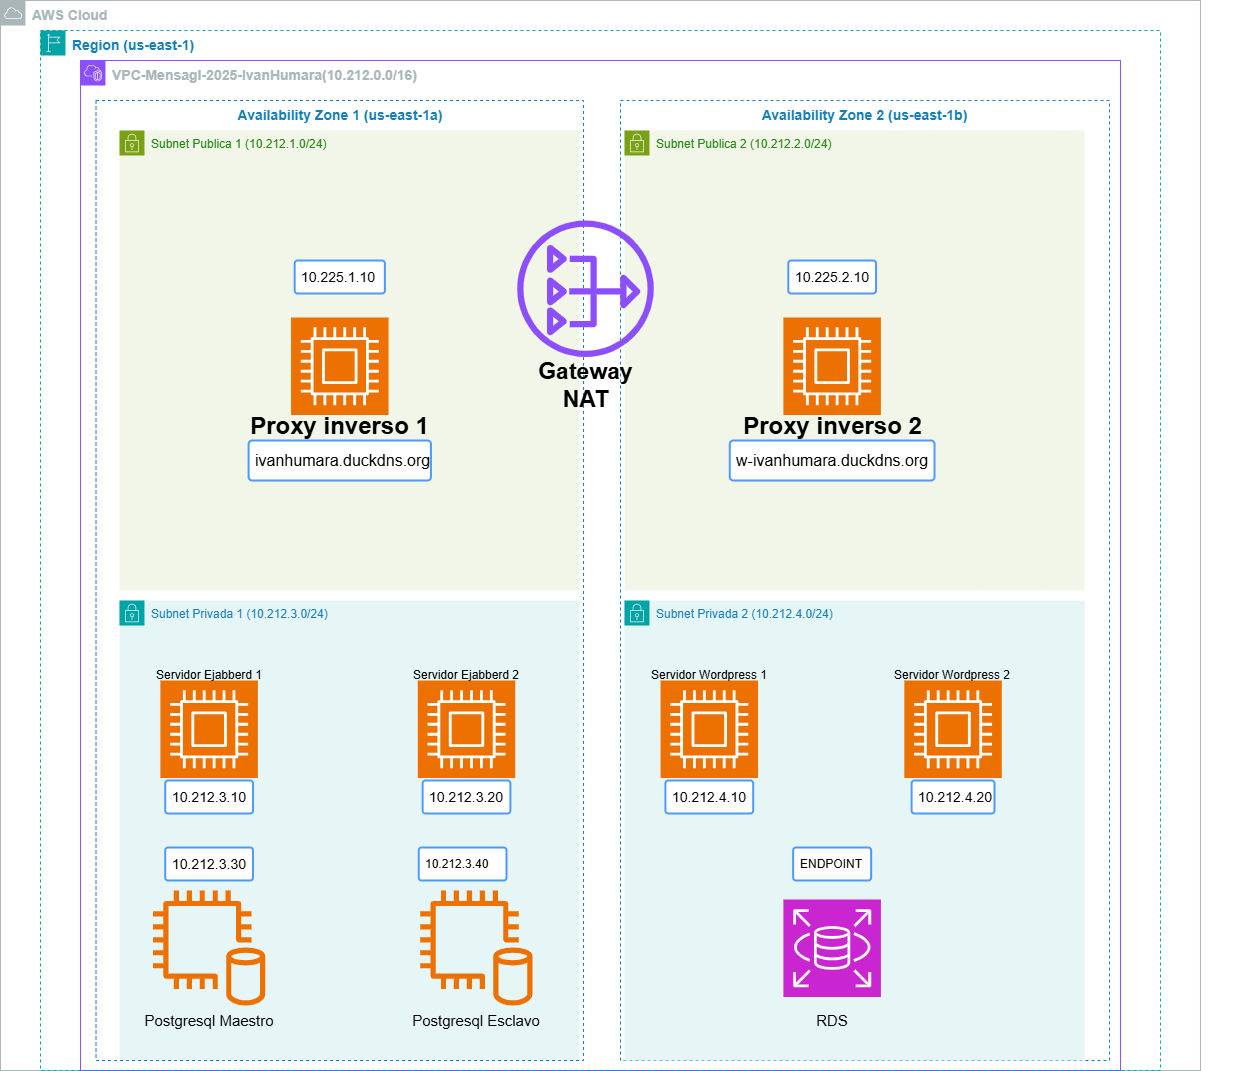

The diagram above was exported from draw.io. Its source (the exported page's mxGraphModel, read from the mxfile embedded in the PNG):
<mxGraphModel dx="2736" dy="2273" grid="1" gridSize="10" guides="1" tooltips="1" connect="1" arrows="1" fold="1" page="1" pageScale="1" pageWidth="827" pageHeight="1169" math="0" shadow="0">
  <root>
    <mxCell id="0" />
    <mxCell id="1" parent="0" />
    <mxCell id="seWLT6vwPhoKpo_-vxVF-6" value="" style="group" parent="1" vertex="1" connectable="0">
      <mxGeometry x="-470" y="-1140" width="1170" height="1070" as="geometry" />
    </mxCell>
    <mxCell id="seWLT6vwPhoKpo_-vxVF-8" value="" style="group" parent="seWLT6vwPhoKpo_-vxVF-6" vertex="1" connectable="0">
      <mxGeometry x="-77.02499999999999" width="1170" height="1070" as="geometry" />
    </mxCell>
    <mxCell id="seWLT6vwPhoKpo_-vxVF-7" value="" style="group;movable=0;resizable=0;rotatable=0;deletable=0;editable=0;locked=1;connectable=0;" parent="seWLT6vwPhoKpo_-vxVF-8" vertex="1" connectable="0">
      <mxGeometry width="1200" height="1070" as="geometry" />
    </mxCell>
    <mxCell id="seWLT6vwPhoKpo_-vxVF-2" value="" style="group" parent="seWLT6vwPhoKpo_-vxVF-7" vertex="1" connectable="0">
      <mxGeometry width="1200" height="1070" as="geometry" />
    </mxCell>
    <mxCell id="7FCHtqIl2WXOdxlE5oJK-1" value="&lt;font style=&quot;font-size: 14px;&quot;&gt;&lt;b&gt;AWS Cloud&lt;/b&gt;&lt;/font&gt;" style="sketch=0;outlineConnect=0;gradientColor=none;html=1;whiteSpace=wrap;fontSize=12;fontStyle=0;shape=mxgraph.aws4.group;grIcon=mxgraph.aws4.group_aws_cloud;strokeColor=#AAB7B8;fillColor=none;verticalAlign=top;align=left;spacingLeft=30;fontColor=#AAB7B8;dashed=0;container=0;" parent="seWLT6vwPhoKpo_-vxVF-2" vertex="1">
      <mxGeometry width="1200" height="1070" as="geometry">
        <mxRectangle x="40" y="40" width="140" height="30" as="alternateBounds" />
      </mxGeometry>
    </mxCell>
    <mxCell id="7FCHtqIl2WXOdxlE5oJK-5" value="&lt;font style=&quot;font-size: 14px;&quot;&gt;&lt;b&gt;VPC-Mensagl-2025-IvanHumara(10.212.0.0/16)&lt;/b&gt;&lt;/font&gt;" style="points=[[0,0],[0.25,0],[0.5,0],[0.75,0],[1,0],[1,0.25],[1,0.5],[1,0.75],[1,1],[0.75,1],[0.5,1],[0.25,1],[0,1],[0,0.75],[0,0.5],[0,0.25]];outlineConnect=0;gradientColor=none;html=1;whiteSpace=wrap;fontSize=12;fontStyle=0;container=0;pointerEvents=0;collapsible=0;recursiveResize=0;shape=mxgraph.aws4.group;grIcon=mxgraph.aws4.group_vpc2;strokeColor=#8C4FFF;fillColor=none;verticalAlign=top;align=left;spacingLeft=30;fontColor=#AAB7B8;dashed=0;" parent="seWLT6vwPhoKpo_-vxVF-2" vertex="1">
      <mxGeometry x="80" y="60" width="1040" height="1010" as="geometry" />
    </mxCell>
    <mxCell id="7FCHtqIl2WXOdxlE5oJK-3" value="&lt;font style=&quot;font-size: 14px;&quot;&gt;&lt;b&gt;Region (us-east-1)&lt;/b&gt;&lt;/font&gt;" style="points=[[0,0],[0.25,0],[0.5,0],[0.75,0],[1,0],[1,0.25],[1,0.5],[1,0.75],[1,1],[0.75,1],[0.5,1],[0.25,1],[0,1],[0,0.75],[0,0.5],[0,0.25]];outlineConnect=0;gradientColor=none;html=1;whiteSpace=wrap;fontSize=12;fontStyle=0;container=0;pointerEvents=0;collapsible=0;recursiveResize=0;shape=mxgraph.aws4.group;grIcon=mxgraph.aws4.group_region;strokeColor=#00A4A6;fillColor=none;verticalAlign=top;align=left;spacingLeft=30;fontColor=#147EBA;dashed=1;" parent="seWLT6vwPhoKpo_-vxVF-2" vertex="1">
      <mxGeometry x="40" y="30" width="1120" height="1040" as="geometry" />
    </mxCell>
    <mxCell id="7FCHtqIl2WXOdxlE5oJK-79" value="ivanhumara.duckdns.org" style="rounded=1;arcSize=9;align=left;spacingLeft=5;strokeColor=#4C9AFF;html=1;strokeWidth=2;fontSize=16;whiteSpace=wrap;" parent="seWLT6vwPhoKpo_-vxVF-2" vertex="1">
      <mxGeometry x="279" y="480" width="187.5" height="40" as="geometry" />
    </mxCell>
    <mxCell id="7FCHtqIl2WXOdxlE5oJK-7" value="&lt;font style=&quot;font-size: 14px;&quot;&gt;&lt;b&gt;Availability Zone 2 (us-east-1b)&lt;/b&gt;&lt;/font&gt;" style="fillColor=none;strokeColor=#147EBA;dashed=1;verticalAlign=top;fontStyle=0;fontColor=#147EBA;whiteSpace=wrap;html=1;" parent="seWLT6vwPhoKpo_-vxVF-2" vertex="1">
      <mxGeometry x="620" y="100" width="489" height="960" as="geometry" />
    </mxCell>
    <mxCell id="7FCHtqIl2WXOdxlE5oJK-8" value="Subnet Publica 1 (10.212.1.0/24)&amp;nbsp;" style="points=[[0,0],[0.25,0],[0.5,0],[0.75,0],[1,0],[1,0.25],[1,0.5],[1,0.75],[1,1],[0.75,1],[0.5,1],[0.25,1],[0,1],[0,0.75],[0,0.5],[0,0.25]];outlineConnect=0;gradientColor=none;html=1;whiteSpace=wrap;fontSize=12;fontStyle=0;container=0;pointerEvents=0;collapsible=0;recursiveResize=0;shape=mxgraph.aws4.group;grIcon=mxgraph.aws4.group_security_group;grStroke=0;strokeColor=#7AA116;fillColor=#F2F6E8;verticalAlign=top;align=left;spacingLeft=30;fontColor=#248814;dashed=0;" parent="seWLT6vwPhoKpo_-vxVF-7" vertex="1">
      <mxGeometry x="119" y="130" width="460" height="460" as="geometry" />
    </mxCell>
    <mxCell id="7FCHtqIl2WXOdxlE5oJK-10" value="Subnet Privada 1 (10.212.3.0/24)" style="points=[[0,0],[0.25,0],[0.5,0],[0.75,0],[1,0],[1,0.25],[1,0.5],[1,0.75],[1,1],[0.75,1],[0.5,1],[0.25,1],[0,1],[0,0.75],[0,0.5],[0,0.25]];outlineConnect=0;gradientColor=none;html=1;whiteSpace=wrap;fontSize=12;fontStyle=0;container=0;pointerEvents=0;collapsible=0;recursiveResize=0;shape=mxgraph.aws4.group;grIcon=mxgraph.aws4.group_security_group;grStroke=0;strokeColor=#00A4A6;fillColor=#E6F6F7;verticalAlign=top;align=left;spacingLeft=30;fontColor=#147EBA;dashed=0;" parent="seWLT6vwPhoKpo_-vxVF-7" vertex="1">
      <mxGeometry x="119" y="600" width="460" height="460" as="geometry" />
    </mxCell>
    <mxCell id="7FCHtqIl2WXOdxlE5oJK-9" value="Subnet Publica 2 (10.212.2.0/24)" style="points=[[0,0],[0.25,0],[0.5,0],[0.75,0],[1,0],[1,0.25],[1,0.5],[1,0.75],[1,1],[0.75,1],[0.5,1],[0.25,1],[0,1],[0,0.75],[0,0.5],[0,0.25]];outlineConnect=0;gradientColor=none;html=1;whiteSpace=wrap;fontSize=12;fontStyle=0;container=0;pointerEvents=0;collapsible=0;recursiveResize=0;shape=mxgraph.aws4.group;grIcon=mxgraph.aws4.group_security_group;grStroke=0;strokeColor=#7AA116;fillColor=#F2F6E8;verticalAlign=top;align=left;spacingLeft=30;fontColor=#248814;dashed=0;" parent="seWLT6vwPhoKpo_-vxVF-7" vertex="1">
      <mxGeometry x="624" y="130" width="460" height="460" as="geometry" />
    </mxCell>
    <mxCell id="7FCHtqIl2WXOdxlE5oJK-12" value="Subnet Privada 2 (10.212.4.0/24)" style="points=[[0,0],[0.25,0],[0.5,0],[0.75,0],[1,0],[1,0.25],[1,0.5],[1,0.75],[1,1],[0.75,1],[0.5,1],[0.25,1],[0,1],[0,0.75],[0,0.5],[0,0.25]];outlineConnect=0;gradientColor=none;html=1;whiteSpace=wrap;fontSize=12;fontStyle=0;container=0;pointerEvents=0;collapsible=0;recursiveResize=0;shape=mxgraph.aws4.group;grIcon=mxgraph.aws4.group_security_group;grStroke=0;strokeColor=#00A4A6;fillColor=#E6F6F7;verticalAlign=top;align=left;spacingLeft=30;fontColor=#147EBA;dashed=0;" parent="seWLT6vwPhoKpo_-vxVF-7" vertex="1">
      <mxGeometry x="624" y="600" width="460" height="460" as="geometry" />
    </mxCell>
    <mxCell id="7FCHtqIl2WXOdxlE5oJK-6" value="&lt;font style=&quot;font-size: 14px;&quot;&gt;&lt;b&gt;Availability Zone 1 (us-east-1a)&lt;/b&gt;&lt;/font&gt;" style="fillColor=none;strokeColor=#147EBA;dashed=1;verticalAlign=top;fontStyle=0;fontColor=#147EBA;whiteSpace=wrap;html=1;" parent="seWLT6vwPhoKpo_-vxVF-8" vertex="1">
      <mxGeometry x="95.55" y="100" width="487.5" height="960" as="geometry" />
    </mxCell>
    <mxCell id="7FCHtqIl2WXOdxlE5oJK-61" value="" style="sketch=0;points=[[0,0,0],[0.25,0,0],[0.5,0,0],[0.75,0,0],[1,0,0],[0,1,0],[0.25,1,0],[0.5,1,0],[0.75,1,0],[1,1,0],[0,0.25,0],[0,0.5,0],[0,0.75,0],[1,0.25,0],[1,0.5,0],[1,0.75,0]];outlineConnect=0;fontColor=#232F3E;fillColor=#ED7100;strokeColor=#ffffff;dashed=0;verticalLabelPosition=bottom;verticalAlign=top;align=center;html=1;fontSize=12;fontStyle=0;aspect=fixed;shape=mxgraph.aws4.resourceIcon;resIcon=mxgraph.aws4.compute;" parent="seWLT6vwPhoKpo_-vxVF-8" vertex="1">
      <mxGeometry x="290.55" y="317" width="97.5" height="97.5" as="geometry" />
    </mxCell>
    <mxCell id="7FCHtqIl2WXOdxlE5oJK-60" value="" style="sketch=0;points=[[0,0,0],[0.25,0,0],[0.5,0,0],[0.75,0,0],[1,0,0],[0,1,0],[0.25,1,0],[0.5,1,0],[0.75,1,0],[1,1,0],[0,0.25,0],[0,0.5,0],[0,0.75,0],[1,0.25,0],[1,0.5,0],[1,0.75,0]];outlineConnect=0;fontColor=#232F3E;fillColor=#ED7100;strokeColor=#ffffff;dashed=0;verticalLabelPosition=bottom;verticalAlign=top;align=center;html=1;fontSize=12;fontStyle=0;aspect=fixed;shape=mxgraph.aws4.resourceIcon;resIcon=mxgraph.aws4.compute;" parent="seWLT6vwPhoKpo_-vxVF-8" vertex="1">
      <mxGeometry x="782.925" y="317" width="97.5" height="97.5" as="geometry" />
    </mxCell>
    <mxCell id="7FCHtqIl2WXOdxlE5oJK-81" value="w-ivanhumara.duckdns.org" style="rounded=1;arcSize=9;align=left;spacingLeft=5;strokeColor=#4C9AFF;html=1;strokeWidth=2;fontSize=16;" parent="seWLT6vwPhoKpo_-vxVF-8" vertex="1">
      <mxGeometry x="729.3" y="440" width="204.75" height="40" as="geometry" />
    </mxCell>
    <mxCell id="seWLT6vwPhoKpo_-vxVF-9" value="ivanhumara.duckdns.org" style="rounded=1;arcSize=9;align=left;spacingLeft=5;strokeColor=#4C9AFF;html=1;strokeWidth=2;fontSize=16;" parent="seWLT6vwPhoKpo_-vxVF-8" vertex="1">
      <mxGeometry x="248.1375" y="440" width="182.325" height="40" as="geometry" />
    </mxCell>
    <mxCell id="7FCHtqIl2WXOdxlE5oJK-16" value="" style="sketch=0;outlineConnect=0;fontColor=#232F3E;gradientColor=none;fillColor=#8C4FFF;strokeColor=none;dashed=0;verticalLabelPosition=bottom;verticalAlign=top;align=center;html=1;fontSize=12;fontStyle=0;aspect=fixed;pointerEvents=1;shape=mxgraph.aws4.nat_gateway;movable=1;resizable=1;rotatable=1;deletable=1;editable=1;locked=0;connectable=1;" parent="seWLT6vwPhoKpo_-vxVF-8" vertex="1">
      <mxGeometry x="516.75" y="220" width="136.5" height="136.5" as="geometry" />
    </mxCell>
    <mxCell id="7FCHtqIl2WXOdxlE5oJK-37" value="Gateway NAT" style="text;html=1;align=center;verticalAlign=middle;whiteSpace=wrap;rounded=0;fontStyle=1;fontSize=23;" parent="seWLT6vwPhoKpo_-vxVF-8" vertex="1">
      <mxGeometry x="555.75" y="370" width="58.5" height="30" as="geometry" />
    </mxCell>
    <mxCell id="7FCHtqIl2WXOdxlE5oJK-31" value="Proxy inverso 2" style="text;strokeColor=none;fillColor=none;html=1;fontSize=24;fontStyle=1;verticalAlign=middle;align=center;" parent="seWLT6vwPhoKpo_-vxVF-8" vertex="1">
      <mxGeometry x="782.925" y="406" width="97.5" height="40" as="geometry" />
    </mxCell>
    <mxCell id="7FCHtqIl2WXOdxlE5oJK-30" value="Proxy inverso 1" style="text;strokeColor=none;fillColor=none;html=1;fontSize=24;fontStyle=1;verticalAlign=middle;align=center;" parent="seWLT6vwPhoKpo_-vxVF-8" vertex="1">
      <mxGeometry x="290.55" y="406" width="97.5" height="40" as="geometry" />
    </mxCell>
    <mxCell id="7FCHtqIl2WXOdxlE5oJK-70" value="&lt;font style=&quot;font-size: 14px;&quot;&gt;10.225.2.10&lt;/font&gt;" style="rounded=1;arcSize=9;align=left;spacingLeft=5;strokeColor=#4C9AFF;html=1;strokeWidth=2;fontSize=12" parent="seWLT6vwPhoKpo_-vxVF-8" vertex="1">
      <mxGeometry x="787.8" y="260" width="87.75" height="33" as="geometry" />
    </mxCell>
    <mxCell id="7FCHtqIl2WXOdxlE5oJK-69" value="&lt;font style=&quot;font-size: 14px;&quot;&gt;10.225.1.10&lt;/font&gt;" style="rounded=1;arcSize=9;align=left;spacingLeft=5;strokeColor=#4C9AFF;html=1;strokeWidth=2;fontSize=12" parent="seWLT6vwPhoKpo_-vxVF-8" vertex="1">
      <mxGeometry x="294.20625" y="260" width="90.1875" height="33" as="geometry" />
    </mxCell>
    <mxCell id="seWLT6vwPhoKpo_-vxVF-15" value="" style="group" parent="seWLT6vwPhoKpo_-vxVF-8" vertex="1" connectable="0">
      <mxGeometry x="135.525" y="660" width="890.175" height="153" as="geometry" />
    </mxCell>
    <mxCell id="7FCHtqIl2WXOdxlE5oJK-62" value="" style="sketch=0;points=[[0,0,0],[0.25,0,0],[0.5,0,0],[0.75,0,0],[1,0,0],[0,1,0],[0.25,1,0],[0.5,1,0],[0.75,1,0],[1,1,0],[0,0.25,0],[0,0.5,0],[0,0.75,0],[1,0.25,0],[1,0.5,0],[1,0.75,0]];outlineConnect=0;fontColor=#232F3E;fillColor=#ED7100;strokeColor=#ffffff;dashed=0;verticalLabelPosition=bottom;verticalAlign=top;align=center;html=1;fontSize=12;fontStyle=0;aspect=fixed;shape=mxgraph.aws4.resourceIcon;resIcon=mxgraph.aws4.compute;" parent="seWLT6vwPhoKpo_-vxVF-15" vertex="1">
      <mxGeometry x="24.375" y="20" width="97.5" height="97.5" as="geometry" />
    </mxCell>
    <mxCell id="7FCHtqIl2WXOdxlE5oJK-19" value="" style="sketch=0;points=[[0,0,0],[0.25,0,0],[0.5,0,0],[0.75,0,0],[1,0,0],[0,1,0],[0.25,1,0],[0.5,1,0],[0.75,1,0],[1,1,0],[0,0.25,0],[0,0.5,0],[0,0.75,0],[1,0.25,0],[1,0.5,0],[1,0.75,0]];outlineConnect=0;fontColor=#232F3E;fillColor=#ED7100;strokeColor=#ffffff;dashed=0;verticalLabelPosition=bottom;verticalAlign=top;align=center;html=1;fontSize=12;fontStyle=0;aspect=fixed;shape=mxgraph.aws4.resourceIcon;resIcon=mxgraph.aws4.compute;" parent="seWLT6vwPhoKpo_-vxVF-15" vertex="1">
      <mxGeometry x="281.775" y="20" width="97.5" height="97.5" as="geometry" />
    </mxCell>
    <mxCell id="7FCHtqIl2WXOdxlE5oJK-71" value="&lt;font style=&quot;font-size: 14px;&quot;&gt;10.212.3.1&lt;/font&gt;&lt;span style=&quot;font-size: 14px; background-color: transparent; color: light-dark(rgb(0, 0, 0), rgb(255, 255, 255));&quot;&gt;0&lt;/span&gt;" style="rounded=1;arcSize=9;align=left;spacingLeft=5;strokeColor=#4C9AFF;html=1;strokeWidth=2;fontSize=12" parent="seWLT6vwPhoKpo_-vxVF-15" vertex="1">
      <mxGeometry x="29.25" y="120" width="87.75" height="33" as="geometry" />
    </mxCell>
    <mxCell id="7FCHtqIl2WXOdxlE5oJK-72" value="&lt;font style=&quot;font-size: 14px;&quot;&gt;10.212.3.20&lt;/font&gt;" style="rounded=1;arcSize=9;align=left;spacingLeft=5;strokeColor=#4C9AFF;html=1;strokeWidth=2;fontSize=12" parent="seWLT6vwPhoKpo_-vxVF-15" vertex="1">
      <mxGeometry x="286.65" y="120" width="87.75" height="33" as="geometry" />
    </mxCell>
    <mxCell id="7FCHtqIl2WXOdxlE5oJK-39" value="Servidor Ejabberd 1" style="text;html=1;align=center;verticalAlign=middle;whiteSpace=wrap;rounded=0;" parent="seWLT6vwPhoKpo_-vxVF-15" vertex="1">
      <mxGeometry width="146.25" height="30" as="geometry" />
    </mxCell>
    <mxCell id="7FCHtqIl2WXOdxlE5oJK-40" value="Servidor Ejabberd 2" style="text;html=1;align=center;verticalAlign=middle;whiteSpace=wrap;rounded=0;" parent="seWLT6vwPhoKpo_-vxVF-15" vertex="1">
      <mxGeometry x="257.4" width="146.25" height="30" as="geometry" />
    </mxCell>
    <mxCell id="7FCHtqIl2WXOdxlE5oJK-58" value="" style="sketch=0;points=[[0,0,0],[0.25,0,0],[0.5,0,0],[0.75,0,0],[1,0,0],[0,1,0],[0.25,1,0],[0.5,1,0],[0.75,1,0],[1,1,0],[0,0.25,0],[0,0.5,0],[0,0.75,0],[1,0.25,0],[1,0.5,0],[1,0.75,0]];outlineConnect=0;fontColor=#232F3E;fillColor=#ED7100;strokeColor=#ffffff;dashed=0;verticalLabelPosition=bottom;verticalAlign=top;align=center;html=1;fontSize=12;fontStyle=0;aspect=fixed;shape=mxgraph.aws4.resourceIcon;resIcon=mxgraph.aws4.compute;" parent="seWLT6vwPhoKpo_-vxVF-15" vertex="1">
      <mxGeometry x="524.55" y="20" width="97.5" height="97.5" as="geometry" />
    </mxCell>
    <mxCell id="7FCHtqIl2WXOdxlE5oJK-57" value="" style="sketch=0;points=[[0,0,0],[0.25,0,0],[0.5,0,0],[0.75,0,0],[1,0,0],[0,1,0],[0.25,1,0],[0.5,1,0],[0.75,1,0],[1,1,0],[0,0.25,0],[0,0.5,0],[0,0.75,0],[1,0.25,0],[1,0.5,0],[1,0.75,0]];outlineConnect=0;fontColor=#232F3E;fillColor=#ED7100;strokeColor=#ffffff;dashed=0;verticalLabelPosition=bottom;verticalAlign=top;align=center;html=1;fontSize=12;fontStyle=0;aspect=fixed;shape=mxgraph.aws4.resourceIcon;resIcon=mxgraph.aws4.compute;" parent="seWLT6vwPhoKpo_-vxVF-15" vertex="1">
      <mxGeometry x="768.3" y="20" width="97.5" height="97.5" as="geometry" />
    </mxCell>
    <mxCell id="7FCHtqIl2WXOdxlE5oJK-73" value="&lt;font style=&quot;font-size: 14px;&quot;&gt;10.212.4.10&lt;/font&gt;" style="rounded=1;arcSize=9;align=left;spacingLeft=5;strokeColor=#4C9AFF;html=1;strokeWidth=2;fontSize=12" parent="seWLT6vwPhoKpo_-vxVF-15" vertex="1">
      <mxGeometry x="529.425" y="120" width="87.75" height="33" as="geometry" />
    </mxCell>
    <mxCell id="7FCHtqIl2WXOdxlE5oJK-74" value="&lt;font style=&quot;font-size: 14px;&quot;&gt;10.212.4.20&lt;/font&gt;" style="rounded=1;arcSize=9;align=left;spacingLeft=5;strokeColor=#4C9AFF;html=1;strokeWidth=2;fontSize=12" parent="seWLT6vwPhoKpo_-vxVF-15" vertex="1">
      <mxGeometry x="775.6125" y="120" width="82.875" height="33" as="geometry" />
    </mxCell>
    <mxCell id="seWLT6vwPhoKpo_-vxVF-13" value="Servidor Wordpress 1" style="text;html=1;align=center;verticalAlign=middle;whiteSpace=wrap;rounded=0;" parent="seWLT6vwPhoKpo_-vxVF-15" vertex="1">
      <mxGeometry x="500.175" width="146.25" height="30" as="geometry" />
    </mxCell>
    <mxCell id="seWLT6vwPhoKpo_-vxVF-14" value="Servidor Wordpress 2" style="text;html=1;align=center;verticalAlign=middle;whiteSpace=wrap;rounded=0;" parent="seWLT6vwPhoKpo_-vxVF-15" vertex="1">
      <mxGeometry x="743.925" width="146.25" height="30" as="geometry" />
    </mxCell>
    <mxCell id="seWLT6vwPhoKpo_-vxVF-16" value="" style="sketch=0;outlineConnect=0;fontColor=#232F3E;gradientColor=none;fillColor=#ED7100;strokeColor=none;dashed=0;verticalLabelPosition=bottom;verticalAlign=top;align=center;html=1;fontSize=12;fontStyle=0;aspect=fixed;pointerEvents=1;shape=mxgraph.aws4.db_on_instance2;" parent="seWLT6vwPhoKpo_-vxVF-8" vertex="1">
      <mxGeometry x="151.125" y="890" width="115.05" height="115.05" as="geometry" />
    </mxCell>
    <mxCell id="seWLT6vwPhoKpo_-vxVF-17" value="" style="sketch=0;outlineConnect=0;fontColor=#232F3E;gradientColor=none;fillColor=#ED7100;strokeColor=none;dashed=0;verticalLabelPosition=bottom;verticalAlign=top;align=center;html=1;fontSize=12;fontStyle=0;aspect=fixed;pointerEvents=1;shape=mxgraph.aws4.db_on_instance2;" parent="seWLT6vwPhoKpo_-vxVF-8" vertex="1">
      <mxGeometry x="418.275" y="890" width="115.05" height="115.05" as="geometry" />
    </mxCell>
    <mxCell id="7FCHtqIl2WXOdxlE5oJK-27" value="" style="sketch=0;points=[[0,0,0],[0.25,0,0],[0.5,0,0],[0.75,0,0],[1,0,0],[0,1,0],[0.25,1,0],[0.5,1,0],[0.75,1,0],[1,1,0],[0,0.25,0],[0,0.5,0],[0,0.75,0],[1,0.25,0],[1,0.5,0],[1,0.75,0]];outlineConnect=0;fontColor=#232F3E;fillColor=#C925D1;strokeColor=#ffffff;dashed=0;verticalLabelPosition=bottom;verticalAlign=top;align=center;html=1;fontSize=12;fontStyle=0;aspect=fixed;shape=mxgraph.aws4.resourceIcon;resIcon=mxgraph.aws4.rds;" parent="seWLT6vwPhoKpo_-vxVF-8" vertex="1">
      <mxGeometry x="782.925" y="899" width="97.5" height="97.5" as="geometry" />
    </mxCell>
    <mxCell id="7FCHtqIl2WXOdxlE5oJK-77" value="ENDPOINT" style="rounded=1;arcSize=9;align=left;spacingLeft=5;strokeColor=#4C9AFF;html=1;strokeWidth=2;fontSize=12" parent="seWLT6vwPhoKpo_-vxVF-8" vertex="1">
      <mxGeometry x="792.675" y="847" width="78" height="33" as="geometry" />
    </mxCell>
    <mxCell id="7FCHtqIl2WXOdxlE5oJK-75" value="&lt;font style=&quot;font-size: 14px;&quot;&gt;10.212.3.30&lt;/font&gt;" style="rounded=1;arcSize=9;align=left;spacingLeft=5;strokeColor=#4C9AFF;html=1;strokeWidth=2;fontSize=12" parent="seWLT6vwPhoKpo_-vxVF-8" vertex="1">
      <mxGeometry x="164.775" y="847" width="87.75" height="33" as="geometry" />
    </mxCell>
    <mxCell id="7FCHtqIl2WXOdxlE5oJK-76" value="10.212.3.40" style="rounded=1;arcSize=9;align=left;spacingLeft=5;strokeColor=#4C9AFF;html=1;strokeWidth=2;fontSize=12" parent="seWLT6vwPhoKpo_-vxVF-8" vertex="1">
      <mxGeometry x="418.275" y="847" width="87.75" height="33" as="geometry" />
    </mxCell>
    <mxCell id="7FCHtqIl2WXOdxlE5oJK-49" value="Postgresql Maestro" style="text;html=1;align=center;verticalAlign=middle;whiteSpace=wrap;rounded=0;fontSize=15;" parent="seWLT6vwPhoKpo_-vxVF-8" vertex="1">
      <mxGeometry x="130.65" y="1000" width="156" height="40" as="geometry" />
    </mxCell>
    <mxCell id="7FCHtqIl2WXOdxlE5oJK-50" value="Postgresql Esclavo" style="text;html=1;align=center;verticalAlign=middle;whiteSpace=wrap;rounded=0;fontSize=15;" parent="seWLT6vwPhoKpo_-vxVF-8" vertex="1">
      <mxGeometry x="397.8" y="1000" width="156" height="40" as="geometry" />
    </mxCell>
    <mxCell id="7FCHtqIl2WXOdxlE5oJK-52" value="&lt;div&gt;RDS&lt;/div&gt;" style="text;html=1;align=center;verticalAlign=middle;whiteSpace=wrap;rounded=0;fontSize=15;" parent="seWLT6vwPhoKpo_-vxVF-8" vertex="1">
      <mxGeometry x="753.675" y="1000" width="156" height="40" as="geometry" />
    </mxCell>
  </root>
</mxGraphModel>